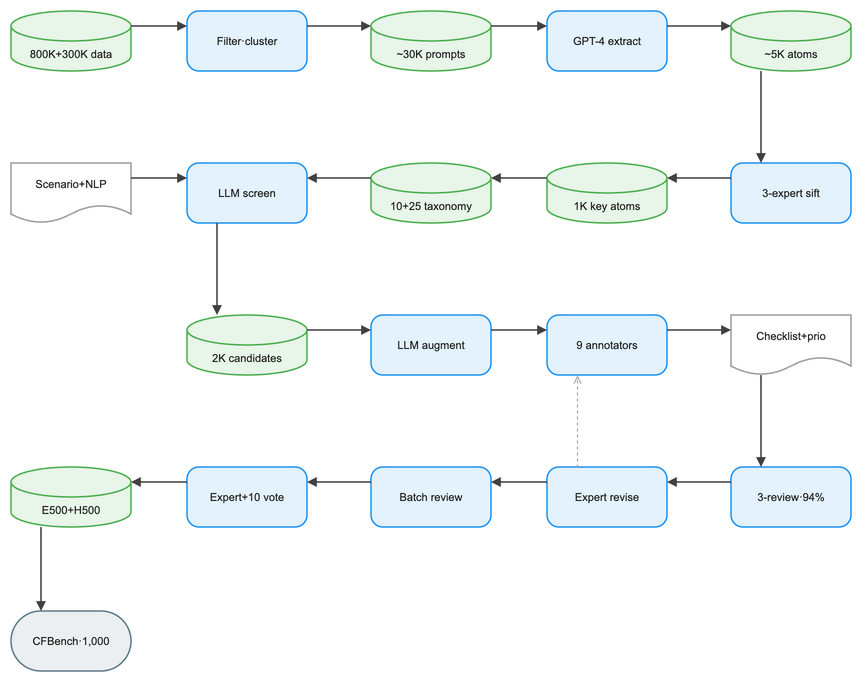

The diagram above was exported from draw.io. Its source (the exported page's mxGraphModel, read from the mxfile embedded in the PNG):
<mxGraphModel dx="1120" dy="720" grid="1" gridSize="8" guides="1" tooltips="1" connect="1" arrows="1" fold="1" page="1" pageScale="1" pageWidth="904" pageHeight="752" math="1" background="#FFFFFF">
  <root>
    <mxCell id="0" />
    <mxCell id="1" parent="0" />
    <mxCell id="2" value="800K+300K data" style="shape=cylinder3;boundedLbl=1;backgroundOutline=1;size=15;html=1;whiteSpace=wrap;fillColor=#E8F5E9;strokeColor=#4CAF50;strokeWidth=1.5;fontColor=#212121;fontSize=11;fontFamily=Arial, Helvetica, sans-serif;verticalAlign=middle;align=center" vertex="1" parent="1">
      <mxGeometry x="-16" y="8" width="120" height="60" as="geometry" />
    </mxCell>
    <mxCell id="3" value="Filter·cluster" style="rounded=1;arcSize=20;html=1;whiteSpace=wrap;fillColor=#E3F2FD;strokeColor=#2196F3;strokeWidth=1.5;fontColor=#212121;fontSize=11;fontFamily=Arial, Helvetica, sans-serif;verticalAlign=middle;align=center" vertex="1" parent="1">
      <mxGeometry x="160" y="8" width="120" height="60" as="geometry" />
    </mxCell>
    <mxCell id="4" value="~30K prompts" style="shape=cylinder3;boundedLbl=1;backgroundOutline=1;size=15;html=1;whiteSpace=wrap;fillColor=#E8F5E9;strokeColor=#4CAF50;strokeWidth=1.5;fontColor=#212121;fontSize=11;fontFamily=Arial, Helvetica, sans-serif;verticalAlign=middle;align=center" vertex="1" parent="1">
      <mxGeometry x="344" y="8" width="120" height="60" as="geometry" />
    </mxCell>
    <mxCell id="5" value="GPT-4 extract" style="rounded=1;arcSize=20;html=1;whiteSpace=wrap;fillColor=#E3F2FD;strokeColor=#2196F3;strokeWidth=1.5;fontColor=#212121;fontSize=11;fontFamily=Arial, Helvetica, sans-serif;verticalAlign=middle;align=center" vertex="1" parent="1">
      <mxGeometry x="520" y="8" width="120" height="60" as="geometry" />
    </mxCell>
    <mxCell id="6" value="~5K atoms" style="shape=cylinder3;boundedLbl=1;backgroundOutline=1;size=15;html=1;whiteSpace=wrap;fillColor=#E8F5E9;strokeColor=#4CAF50;strokeWidth=1.5;fontColor=#212121;fontSize=11;fontFamily=Arial, Helvetica, sans-serif;verticalAlign=middle;align=center" vertex="1" parent="1">
      <mxGeometry x="704" y="8" width="120" height="60" as="geometry" />
    </mxCell>
    <mxCell id="7" value="3-expert sift" style="rounded=1;arcSize=20;html=1;whiteSpace=wrap;fillColor=#E3F2FD;strokeColor=#2196F3;strokeWidth=1.5;fontColor=#212121;fontSize=11;fontFamily=Arial, Helvetica, sans-serif;verticalAlign=middle;align=center" vertex="1" parent="1">
      <mxGeometry x="704" y="160" width="120" height="60" as="geometry" />
    </mxCell>
    <mxCell id="8" value="1K key atoms" style="shape=cylinder3;boundedLbl=1;backgroundOutline=1;size=15;html=1;whiteSpace=wrap;fillColor=#E8F5E9;strokeColor=#4CAF50;strokeWidth=1.5;fontColor=#212121;fontSize=11;fontFamily=Arial, Helvetica, sans-serif;verticalAlign=middle;align=center" vertex="1" parent="1">
      <mxGeometry x="520" y="160" width="120" height="60" as="geometry" />
    </mxCell>
    <mxCell id="9" value="10+25 taxonomy" style="shape=cylinder3;boundedLbl=1;backgroundOutline=1;size=15;html=1;whiteSpace=wrap;fillColor=#E8F5E9;strokeColor=#4CAF50;strokeWidth=1.5;fontColor=#212121;fontSize=11;fontFamily=Arial, Helvetica, sans-serif;verticalAlign=middle;align=center" vertex="1" parent="1">
      <mxGeometry x="344" y="160" width="120" height="60" as="geometry" />
    </mxCell>
    <mxCell id="10" value="Scenario+NLP" style="shape=document;boundedLbl=1;html=1;whiteSpace=wrap;fillColor=#FFFFFF;strokeColor=#9E9E9E;strokeWidth=1.5;fontColor=#212121;fontSize=11;fontFamily=Arial, Helvetica, sans-serif;verticalAlign=middle;align=center" vertex="1" parent="1">
      <mxGeometry x="-16" y="160" width="120" height="60" as="geometry" />
    </mxCell>
    <mxCell id="11" value="LLM screen" style="rounded=1;arcSize=20;html=1;whiteSpace=wrap;fillColor=#E3F2FD;strokeColor=#2196F3;strokeWidth=1.5;fontColor=#212121;fontSize=11;fontFamily=Arial, Helvetica, sans-serif;verticalAlign=middle;align=center" vertex="1" parent="1">
      <mxGeometry x="160" y="160" width="120" height="60" as="geometry" />
    </mxCell>
    <mxCell id="12" value="2K candidates" style="shape=cylinder3;boundedLbl=1;backgroundOutline=1;size=15;html=1;whiteSpace=wrap;fillColor=#E8F5E9;strokeColor=#4CAF50;strokeWidth=1.5;fontColor=#212121;fontSize=11;fontFamily=Arial, Helvetica, sans-serif;verticalAlign=middle;align=center" vertex="1" parent="1">
      <mxGeometry x="160" y="312" width="120" height="60" as="geometry" />
    </mxCell>
    <mxCell id="13" value="LLM augment" style="rounded=1;arcSize=20;html=1;whiteSpace=wrap;fillColor=#E3F2FD;strokeColor=#2196F3;strokeWidth=1.5;fontColor=#212121;fontSize=11;fontFamily=Arial, Helvetica, sans-serif;verticalAlign=middle;align=center" vertex="1" parent="1">
      <mxGeometry x="344" y="312" width="120" height="60" as="geometry" />
    </mxCell>
    <mxCell id="14" value="9 annotators" style="rounded=1;arcSize=20;html=1;whiteSpace=wrap;fillColor=#E3F2FD;strokeColor=#2196F3;strokeWidth=1.5;fontColor=#212121;fontSize=11;fontFamily=Arial, Helvetica, sans-serif;verticalAlign=middle;align=center" vertex="1" parent="1">
      <mxGeometry x="520" y="312" width="120" height="60" as="geometry" />
    </mxCell>
    <mxCell id="15" value="Checklist+prio" style="shape=document;boundedLbl=1;html=1;whiteSpace=wrap;fillColor=#FFFFFF;strokeColor=#9E9E9E;strokeWidth=1.5;fontColor=#212121;fontSize=11;fontFamily=Arial, Helvetica, sans-serif;verticalAlign=middle;align=center" vertex="1" parent="1">
      <mxGeometry x="704" y="312" width="120" height="60" as="geometry" />
    </mxCell>
    <mxCell id="16" value="3-review·94%" style="rounded=1;arcSize=20;html=1;whiteSpace=wrap;fillColor=#E3F2FD;strokeColor=#2196F3;strokeWidth=1.5;fontColor=#212121;fontSize=11;fontFamily=Arial, Helvetica, sans-serif;verticalAlign=middle;align=center" vertex="1" parent="1">
      <mxGeometry x="704" y="464" width="120" height="60" as="geometry" />
    </mxCell>
    <mxCell id="17" value="Expert revise" style="rounded=1;arcSize=20;html=1;whiteSpace=wrap;fillColor=#E3F2FD;strokeColor=#2196F3;strokeWidth=1.5;fontColor=#212121;fontSize=11;fontFamily=Arial, Helvetica, sans-serif;verticalAlign=middle;align=center" vertex="1" parent="1">
      <mxGeometry x="520" y="464" width="120" height="60" as="geometry" />
    </mxCell>
    <mxCell id="18" value="Batch review" style="rounded=1;arcSize=20;html=1;whiteSpace=wrap;fillColor=#E3F2FD;strokeColor=#2196F3;strokeWidth=1.5;fontColor=#212121;fontSize=11;fontFamily=Arial, Helvetica, sans-serif;verticalAlign=middle;align=center" vertex="1" parent="1">
      <mxGeometry x="344" y="464" width="120" height="60" as="geometry" />
    </mxCell>
    <mxCell id="19" value="Expert+10 vote" style="rounded=1;arcSize=20;html=1;whiteSpace=wrap;fillColor=#E3F2FD;strokeColor=#2196F3;strokeWidth=1.5;fontColor=#212121;fontSize=11;fontFamily=Arial, Helvetica, sans-serif;verticalAlign=middle;align=center" vertex="1" parent="1">
      <mxGeometry x="160" y="464" width="120" height="60" as="geometry" />
    </mxCell>
    <mxCell id="20" value="E500+H500" style="shape=cylinder3;boundedLbl=1;backgroundOutline=1;size=15;html=1;whiteSpace=wrap;fillColor=#E8F5E9;strokeColor=#4CAF50;strokeWidth=1.5;fontColor=#212121;fontSize=11;fontFamily=Arial, Helvetica, sans-serif;verticalAlign=middle;align=center" vertex="1" parent="1">
      <mxGeometry x="-16" y="464" width="120" height="60" as="geometry" />
    </mxCell>
    <mxCell id="21" value="CFBench·1,000" style="rounded=1;arcSize=50;html=1;whiteSpace=wrap;fillColor=#ECEFF1;strokeColor=#607D8B;strokeWidth=1.5;fontColor=#212121;fontSize=11;fontFamily=Arial, Helvetica, sans-serif;verticalAlign=middle;align=center" vertex="1" parent="1">
      <mxGeometry x="-16" y="608" width="120" height="60" as="geometry" />
    </mxCell>
    <mxCell id="22" value="" style="edgeStyle=orthogonalEdgeStyle;rounded=0;orthogonalLoop=1;jettySize=auto;html=1;strokeColor=#424242;strokeWidth=1.5;endArrow=block;endFill=1;exitX=1;exitY=0.25;exitDx=0;exitDy=0;entryX=0;entryY=0.25;entryDx=0;entryDy=0;jumpStyle=arc;jumpSize=8" edge="1" parent="1" source="2" target="3">
      <mxGeometry relative="1" as="geometry" />
    </mxCell>
    <mxCell id="23" value="" style="edgeStyle=orthogonalEdgeStyle;rounded=0;orthogonalLoop=1;jettySize=auto;html=1;strokeColor=#424242;strokeWidth=1.5;endArrow=block;endFill=1;exitX=1;exitY=0.25;exitDx=0;exitDy=0;entryX=0;entryY=0.25;entryDx=0;entryDy=0;jumpStyle=arc;jumpSize=8" edge="1" parent="1" source="3" target="4">
      <mxGeometry relative="1" as="geometry" />
    </mxCell>
    <mxCell id="24" value="" style="edgeStyle=orthogonalEdgeStyle;rounded=0;orthogonalLoop=1;jettySize=auto;html=1;strokeColor=#424242;strokeWidth=1.5;endArrow=block;endFill=1;exitX=1;exitY=0.25;exitDx=0;exitDy=0;entryX=0;entryY=0.25;entryDx=0;entryDy=0;jumpStyle=arc;jumpSize=8" edge="1" parent="1" source="4" target="5">
      <mxGeometry relative="1" as="geometry" />
    </mxCell>
    <mxCell id="25" value="" style="edgeStyle=orthogonalEdgeStyle;rounded=0;orthogonalLoop=1;jettySize=auto;html=1;strokeColor=#424242;strokeWidth=1.5;endArrow=block;endFill=1;exitX=1;exitY=0.25;exitDx=0;exitDy=0;entryX=0;entryY=0.25;entryDx=0;entryDy=0;jumpStyle=arc;jumpSize=8" edge="1" parent="1" source="5" target="6">
      <mxGeometry relative="1" as="geometry" />
    </mxCell>
    <mxCell id="26" value="" style="edgeStyle=orthogonalEdgeStyle;rounded=0;orthogonalLoop=1;jettySize=auto;html=1;strokeColor=#424242;strokeWidth=1.5;endArrow=block;endFill=1;exitX=0.25;exitY=1;exitDx=0;exitDy=0;entryX=0.25;entryY=0;entryDx=0;entryDy=0;jumpStyle=arc;jumpSize=8" edge="1" parent="1" source="6" target="7">
      <mxGeometry relative="1" as="geometry" />
    </mxCell>
    <mxCell id="27" value="" style="edgeStyle=orthogonalEdgeStyle;rounded=0;orthogonalLoop=1;jettySize=auto;html=1;strokeColor=#424242;strokeWidth=1.5;endArrow=block;endFill=1;exitX=0;exitY=0.25;exitDx=0;exitDy=0;entryX=1;entryY=0.25;entryDx=0;entryDy=0;jumpStyle=arc;jumpSize=8" edge="1" parent="1" source="7" target="8">
      <mxGeometry relative="1" as="geometry" />
    </mxCell>
    <mxCell id="28" value="" style="edgeStyle=orthogonalEdgeStyle;rounded=0;orthogonalLoop=1;jettySize=auto;html=1;strokeColor=#424242;strokeWidth=1.5;endArrow=block;endFill=1;exitX=0;exitY=0.25;exitDx=0;exitDy=0;entryX=1;entryY=0.25;entryDx=0;entryDy=0;jumpStyle=arc;jumpSize=8" edge="1" parent="1" source="8" target="9">
      <mxGeometry relative="1" as="geometry" />
    </mxCell>
    <mxCell id="29" value="" style="edgeStyle=orthogonalEdgeStyle;rounded=0;orthogonalLoop=1;jettySize=auto;html=1;strokeColor=#424242;strokeWidth=1.5;endArrow=block;endFill=1;exitX=0;exitY=0.25;exitDx=0;exitDy=0;entryX=1;entryY=0.25;entryDx=0;entryDy=0;jumpStyle=arc;jumpSize=8" edge="1" parent="1" source="9" target="11">
      <mxGeometry relative="1" as="geometry" />
    </mxCell>
    <mxCell id="30" value="" style="edgeStyle=orthogonalEdgeStyle;rounded=0;orthogonalLoop=1;jettySize=auto;html=1;strokeColor=#424242;strokeWidth=1.5;endArrow=block;endFill=1;exitX=1;exitY=0.25;exitDx=0;exitDy=0;entryX=0;entryY=0.25;entryDx=0;entryDy=0;jumpStyle=arc;jumpSize=8" edge="1" parent="1" source="10" target="11">
      <mxGeometry relative="1" as="geometry" />
    </mxCell>
    <mxCell id="31" value="" style="edgeStyle=orthogonalEdgeStyle;rounded=0;orthogonalLoop=1;jettySize=auto;html=1;strokeColor=#424242;strokeWidth=1.5;endArrow=block;endFill=1;exitX=0.25;exitY=1;exitDx=0;exitDy=0;entryX=0.25;entryY=0;entryDx=0;entryDy=0;jumpStyle=arc;jumpSize=8" edge="1" parent="1" source="11" target="12">
      <mxGeometry relative="1" as="geometry" />
    </mxCell>
    <mxCell id="32" value="" style="edgeStyle=orthogonalEdgeStyle;rounded=0;orthogonalLoop=1;jettySize=auto;html=1;strokeColor=#424242;strokeWidth=1.5;endArrow=block;endFill=1;exitX=1;exitY=0.25;exitDx=0;exitDy=0;entryX=0;entryY=0.25;entryDx=0;entryDy=0;jumpStyle=arc;jumpSize=8" edge="1" parent="1" source="12" target="13">
      <mxGeometry relative="1" as="geometry" />
    </mxCell>
    <mxCell id="33" value="" style="edgeStyle=orthogonalEdgeStyle;rounded=0;orthogonalLoop=1;jettySize=auto;html=1;strokeColor=#424242;strokeWidth=1.5;endArrow=block;endFill=1;exitX=1;exitY=0.25;exitDx=0;exitDy=0;entryX=0;entryY=0.25;entryDx=0;entryDy=0;jumpStyle=arc;jumpSize=8" edge="1" parent="1" source="13" target="14">
      <mxGeometry relative="1" as="geometry" />
    </mxCell>
    <mxCell id="34" value="" style="edgeStyle=orthogonalEdgeStyle;rounded=0;orthogonalLoop=1;jettySize=auto;html=1;strokeColor=#424242;strokeWidth=1.5;endArrow=block;endFill=1;exitX=1;exitY=0.25;exitDx=0;exitDy=0;entryX=0;entryY=0.25;entryDx=0;entryDy=0;jumpStyle=arc;jumpSize=8" edge="1" parent="1" source="14" target="15">
      <mxGeometry relative="1" as="geometry" />
    </mxCell>
    <mxCell id="35" value="" style="edgeStyle=orthogonalEdgeStyle;rounded=0;orthogonalLoop=1;jettySize=auto;html=1;strokeColor=#424242;strokeWidth=1.5;endArrow=block;endFill=1;exitX=0.25;exitY=1;exitDx=0;exitDy=0;entryX=0.25;entryY=0;entryDx=0;entryDy=0;jumpStyle=arc;jumpSize=8" edge="1" parent="1" source="15" target="16">
      <mxGeometry relative="1" as="geometry" />
    </mxCell>
    <mxCell id="36" value="" style="edgeStyle=orthogonalEdgeStyle;rounded=0;orthogonalLoop=1;jettySize=auto;html=1;strokeColor=#424242;strokeWidth=1.5;endArrow=block;endFill=1;exitX=0;exitY=0.25;exitDx=0;exitDy=0;entryX=1;entryY=0.25;entryDx=0;entryDy=0;jumpStyle=arc;jumpSize=8" edge="1" parent="1" source="16" target="17">
      <mxGeometry relative="1" as="geometry" />
    </mxCell>
    <mxCell id="37" value="" style="edgeStyle=orthogonalEdgeStyle;rounded=0;orthogonalLoop=1;jettySize=auto;html=1;strokeColor=#9E9E9E;strokeWidth=1;endArrow=open;endFill=0;exitX=0.25;exitY=0;exitDx=0;exitDy=0;entryX=0.25;entryY=1;entryDx=0;entryDy=0;dashed=1;dashPattern=3 3;jumpStyle=arc;jumpSize=8" edge="1" parent="1" source="17" target="14">
      <mxGeometry relative="1" as="geometry" />
    </mxCell>
    <mxCell id="38" value="" style="edgeStyle=orthogonalEdgeStyle;rounded=0;orthogonalLoop=1;jettySize=auto;html=1;strokeColor=#424242;strokeWidth=1.5;endArrow=block;endFill=1;exitX=0;exitY=0.25;exitDx=0;exitDy=0;entryX=1;entryY=0.25;entryDx=0;entryDy=0;jumpStyle=arc;jumpSize=8" edge="1" parent="1" source="17" target="18">
      <mxGeometry relative="1" as="geometry" />
    </mxCell>
    <mxCell id="39" value="" style="edgeStyle=orthogonalEdgeStyle;rounded=0;orthogonalLoop=1;jettySize=auto;html=1;strokeColor=#424242;strokeWidth=1.5;endArrow=block;endFill=1;exitX=0;exitY=0.25;exitDx=0;exitDy=0;entryX=1;entryY=0.25;entryDx=0;entryDy=0;jumpStyle=arc;jumpSize=8" edge="1" parent="1" source="18" target="19">
      <mxGeometry relative="1" as="geometry" />
    </mxCell>
    <mxCell id="40" value="" style="edgeStyle=orthogonalEdgeStyle;rounded=0;orthogonalLoop=1;jettySize=auto;html=1;strokeColor=#424242;strokeWidth=1.5;endArrow=block;endFill=1;exitX=0;exitY=0.25;exitDx=0;exitDy=0;entryX=1;entryY=0.25;entryDx=0;entryDy=0;jumpStyle=arc;jumpSize=8" edge="1" parent="1" source="19" target="20">
      <mxGeometry relative="1" as="geometry" />
    </mxCell>
    <mxCell id="41" value="" style="edgeStyle=orthogonalEdgeStyle;rounded=0;orthogonalLoop=1;jettySize=auto;html=1;strokeColor=#424242;strokeWidth=1.5;endArrow=block;endFill=1;exitX=0.25;exitY=1;exitDx=0;exitDy=0;entryX=0.25;entryY=0;entryDx=0;entryDy=0;jumpStyle=arc;jumpSize=8" edge="1" parent="1" source="20" target="21">
      <mxGeometry relative="1" as="geometry" />
    </mxCell>
  </root>
</mxGraphModel>